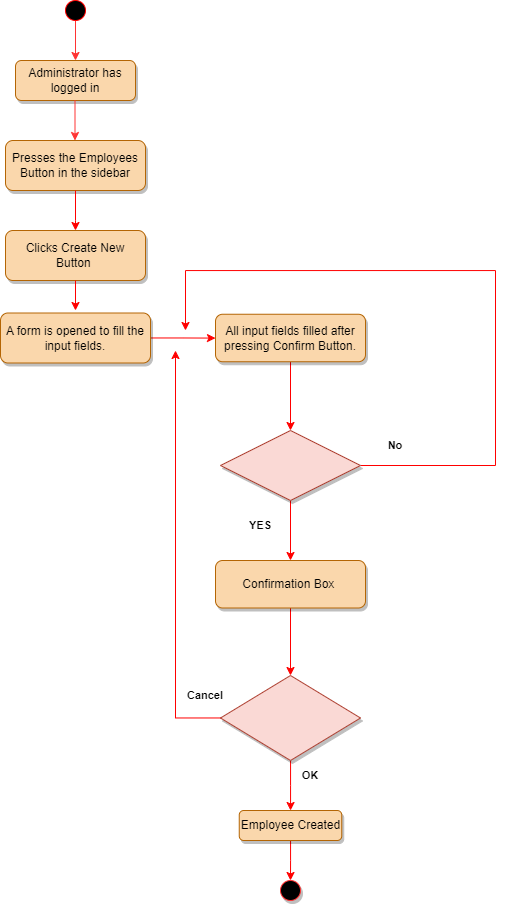

The diagram above was exported from draw.io. Its source (the exported page's mxGraphModel, read from the mxfile embedded in the PNG):
<mxGraphModel dx="1221" dy="613" grid="1" gridSize="10" guides="1" tooltips="1" connect="1" arrows="1" fold="1" page="1" pageScale="1" pageWidth="827" pageHeight="1169" math="0" shadow="0">
  <root>
    <mxCell id="WIyWlLk6GJQsqaUBKTNV-0" />
    <mxCell id="WIyWlLk6GJQsqaUBKTNV-1" parent="WIyWlLk6GJQsqaUBKTNV-0" />
    <mxCell id="WIyWlLk6GJQsqaUBKTNV-3" value="Administrator has logged in" style="rounded=1;whiteSpace=wrap;html=1;fontSize=12;glass=0;strokeWidth=1;shadow=1;fillColor=#fad7ac;strokeColor=#b46504;" parent="WIyWlLk6GJQsqaUBKTNV-1" vertex="1">
      <mxGeometry x="125" y="120" width="120" height="40" as="geometry" />
    </mxCell>
    <mxCell id="WIyWlLk6GJQsqaUBKTNV-7" value="Presses the Employees Button in the sidebar" style="rounded=1;whiteSpace=wrap;html=1;fontSize=12;glass=0;strokeWidth=1;shadow=1;fillColor=#fad7ac;strokeColor=#b46504;" parent="WIyWlLk6GJQsqaUBKTNV-1" vertex="1">
      <mxGeometry x="115" y="200" width="140" height="50" as="geometry" />
    </mxCell>
    <mxCell id="Z7M2vEy5gt8LaCYOwf-l-0" value="" style="endArrow=classic;html=1;rounded=0;startArrow=none;strokeColor=#FF3333;" edge="1" parent="WIyWlLk6GJQsqaUBKTNV-1" source="Z7M2vEy5gt8LaCYOwf-l-6" target="WIyWlLk6GJQsqaUBKTNV-3">
      <mxGeometry width="50" height="50" relative="1" as="geometry">
        <mxPoint x="185" as="sourcePoint" />
        <mxPoint x="395" y="160" as="targetPoint" />
        <Array as="points" />
      </mxGeometry>
    </mxCell>
    <mxCell id="Z7M2vEy5gt8LaCYOwf-l-1" value="Clicks Create New Button&amp;nbsp;" style="rounded=1;whiteSpace=wrap;html=1;fontSize=12;glass=0;strokeWidth=1;shadow=1;fillColor=#fad7ac;strokeColor=#b46504;" vertex="1" parent="WIyWlLk6GJQsqaUBKTNV-1">
      <mxGeometry x="115" y="290" width="140" height="50" as="geometry" />
    </mxCell>
    <mxCell id="Z7M2vEy5gt8LaCYOwf-l-3" value="" style="endArrow=classic;html=1;rounded=0;strokeColor=#FF0000;exitX=0.5;exitY=1;exitDx=0;exitDy=0;" edge="1" parent="WIyWlLk6GJQsqaUBKTNV-1" source="WIyWlLk6GJQsqaUBKTNV-7">
      <mxGeometry width="50" height="50" relative="1" as="geometry">
        <mxPoint x="255" y="225" as="sourcePoint" />
        <mxPoint x="185" y="290" as="targetPoint" />
        <Array as="points">
          <mxPoint x="185" y="280" />
        </Array>
      </mxGeometry>
    </mxCell>
    <mxCell id="Z7M2vEy5gt8LaCYOwf-l-6" value="" style="ellipse;whiteSpace=wrap;html=1;aspect=fixed;strokeColor=#FF0000;fillColor=#000000;fontColor=#ffffff;" vertex="1" parent="WIyWlLk6GJQsqaUBKTNV-1">
      <mxGeometry x="175" y="60" width="20" height="20" as="geometry" />
    </mxCell>
    <mxCell id="Z7M2vEy5gt8LaCYOwf-l-7" value="" style="endArrow=none;html=1;rounded=0;" edge="1" parent="WIyWlLk6GJQsqaUBKTNV-1" target="Z7M2vEy5gt8LaCYOwf-l-6">
      <mxGeometry width="50" height="50" relative="1" as="geometry">
        <mxPoint x="185" y="80" as="sourcePoint" />
        <mxPoint x="185" y="40" as="targetPoint" />
        <Array as="points" />
      </mxGeometry>
    </mxCell>
    <mxCell id="Z7M2vEy5gt8LaCYOwf-l-11" value="" style="endArrow=classic;html=1;rounded=0;startArrow=none;strokeColor=#FF3333;" edge="1" parent="WIyWlLk6GJQsqaUBKTNV-1">
      <mxGeometry width="50" height="50" relative="1" as="geometry">
        <mxPoint x="184.5" y="160" as="sourcePoint" />
        <mxPoint x="184.5" y="200" as="targetPoint" />
        <Array as="points" />
      </mxGeometry>
    </mxCell>
    <mxCell id="Z7M2vEy5gt8LaCYOwf-l-19" value="" style="endArrow=classic;html=1;rounded=0;strokeColor=#FF0000;exitX=0.5;exitY=1;exitDx=0;exitDy=0;" edge="1" parent="WIyWlLk6GJQsqaUBKTNV-1" source="Z7M2vEy5gt8LaCYOwf-l-1">
      <mxGeometry width="50" height="50" relative="1" as="geometry">
        <mxPoint x="155" y="290" as="sourcePoint" />
        <mxPoint x="185" y="370" as="targetPoint" />
      </mxGeometry>
    </mxCell>
    <mxCell id="Z7M2vEy5gt8LaCYOwf-l-51" style="edgeStyle=orthogonalEdgeStyle;rounded=0;orthogonalLoop=1;jettySize=auto;html=1;strokeColor=#FF0000;fontSize=11;fontColor=#000000;" edge="1" parent="WIyWlLk6GJQsqaUBKTNV-1" source="Z7M2vEy5gt8LaCYOwf-l-20" target="Z7M2vEy5gt8LaCYOwf-l-50">
      <mxGeometry relative="1" as="geometry" />
    </mxCell>
    <mxCell id="Z7M2vEy5gt8LaCYOwf-l-20" value="A form is opened to fill the input fields." style="rounded=1;whiteSpace=wrap;html=1;fontSize=12;glass=0;strokeWidth=1;shadow=1;fillColor=#fad7ac;strokeColor=#b46504;" vertex="1" parent="WIyWlLk6GJQsqaUBKTNV-1">
      <mxGeometry x="110" y="372.5" width="150" height="50" as="geometry" />
    </mxCell>
    <mxCell id="Z7M2vEy5gt8LaCYOwf-l-34" value="&lt;b&gt;&lt;font color=&quot;#000000&quot;&gt;YES&lt;/font&gt;&lt;/b&gt;" style="text;html=1;strokeColor=none;fillColor=none;align=center;verticalAlign=middle;whiteSpace=wrap;rounded=0;shadow=1;labelBackgroundColor=none;fontSize=11;fontColor=#FF6666;" vertex="1" parent="WIyWlLk6GJQsqaUBKTNV-1">
      <mxGeometry x="340" y="570" width="60" height="30" as="geometry" />
    </mxCell>
    <mxCell id="Z7M2vEy5gt8LaCYOwf-l-35" value="No" style="text;html=1;strokeColor=none;fillColor=none;align=center;verticalAlign=middle;whiteSpace=wrap;rounded=0;shadow=1;labelBackgroundColor=none;fontSize=11;fontColor=#000000;fontStyle=1" vertex="1" parent="WIyWlLk6GJQsqaUBKTNV-1">
      <mxGeometry x="475" y="490" width="60" height="30" as="geometry" />
    </mxCell>
    <mxCell id="Z7M2vEy5gt8LaCYOwf-l-60" value="" style="edgeStyle=orthogonalEdgeStyle;rounded=0;orthogonalLoop=1;jettySize=auto;html=1;strokeColor=#FF0000;fontSize=11;fontColor=#000000;entryX=0.5;entryY=0;entryDx=0;entryDy=0;" edge="1" parent="WIyWlLk6GJQsqaUBKTNV-1" source="Z7M2vEy5gt8LaCYOwf-l-49" target="Z7M2vEy5gt8LaCYOwf-l-63">
      <mxGeometry relative="1" as="geometry">
        <mxPoint x="400" y="645" as="targetPoint" />
      </mxGeometry>
    </mxCell>
    <mxCell id="Z7M2vEy5gt8LaCYOwf-l-62" value="" style="edgeStyle=orthogonalEdgeStyle;rounded=0;orthogonalLoop=1;jettySize=auto;html=1;strokeColor=#FF0000;fontSize=11;fontColor=#000000;" edge="1" parent="WIyWlLk6GJQsqaUBKTNV-1" source="Z7M2vEy5gt8LaCYOwf-l-49">
      <mxGeometry relative="1" as="geometry">
        <mxPoint x="295" y="390" as="targetPoint" />
        <Array as="points">
          <mxPoint x="605" y="525" />
          <mxPoint x="605" y="330" />
          <mxPoint x="295" y="330" />
        </Array>
      </mxGeometry>
    </mxCell>
    <mxCell id="Z7M2vEy5gt8LaCYOwf-l-49" value="" style="rhombus;whiteSpace=wrap;html=1;shadow=1;labelBackgroundColor=none;strokeColor=#ae4132;fontSize=11;fillColor=#fad9d5;align=center;" vertex="1" parent="WIyWlLk6GJQsqaUBKTNV-1">
      <mxGeometry x="330" y="490" width="140" height="70" as="geometry" />
    </mxCell>
    <mxCell id="Z7M2vEy5gt8LaCYOwf-l-54" style="edgeStyle=orthogonalEdgeStyle;rounded=0;orthogonalLoop=1;jettySize=auto;html=1;entryX=0.5;entryY=0;entryDx=0;entryDy=0;strokeColor=#FF0000;fontSize=11;fontColor=#000000;" edge="1" parent="WIyWlLk6GJQsqaUBKTNV-1" source="Z7M2vEy5gt8LaCYOwf-l-50" target="Z7M2vEy5gt8LaCYOwf-l-49">
      <mxGeometry relative="1" as="geometry" />
    </mxCell>
    <mxCell id="Z7M2vEy5gt8LaCYOwf-l-50" value="All input fields filled after pressing Confirm Button." style="rounded=1;whiteSpace=wrap;html=1;fontSize=12;glass=0;strokeWidth=1;shadow=1;fillColor=#fad7ac;strokeColor=#b46504;" vertex="1" parent="WIyWlLk6GJQsqaUBKTNV-1">
      <mxGeometry x="325" y="373.75" width="150" height="47.5" as="geometry" />
    </mxCell>
    <mxCell id="Z7M2vEy5gt8LaCYOwf-l-65" value="" style="edgeStyle=orthogonalEdgeStyle;rounded=0;orthogonalLoop=1;jettySize=auto;html=1;strokeColor=#FF0000;fontSize=11;fontColor=#000000;entryX=0.5;entryY=0;entryDx=0;entryDy=0;" edge="1" parent="WIyWlLk6GJQsqaUBKTNV-1" source="Z7M2vEy5gt8LaCYOwf-l-63" target="Z7M2vEy5gt8LaCYOwf-l-66">
      <mxGeometry relative="1" as="geometry">
        <mxPoint x="400" y="730" as="targetPoint" />
      </mxGeometry>
    </mxCell>
    <mxCell id="Z7M2vEy5gt8LaCYOwf-l-63" value="Confirmation Box&amp;nbsp;" style="rounded=1;whiteSpace=wrap;html=1;fontSize=12;glass=0;strokeWidth=1;shadow=1;fillColor=#fad7ac;strokeColor=#b46504;" vertex="1" parent="WIyWlLk6GJQsqaUBKTNV-1">
      <mxGeometry x="325" y="620" width="150" height="47.5" as="geometry" />
    </mxCell>
    <mxCell id="Z7M2vEy5gt8LaCYOwf-l-79" value="" style="edgeStyle=orthogonalEdgeStyle;rounded=0;orthogonalLoop=1;jettySize=auto;html=1;strokeColor=#FF0000;fontSize=11;fontColor=#000000;" edge="1" parent="WIyWlLk6GJQsqaUBKTNV-1" source="Z7M2vEy5gt8LaCYOwf-l-66">
      <mxGeometry relative="1" as="geometry">
        <mxPoint x="285" y="410" as="targetPoint" />
      </mxGeometry>
    </mxCell>
    <mxCell id="Z7M2vEy5gt8LaCYOwf-l-82" value="" style="edgeStyle=orthogonalEdgeStyle;rounded=0;orthogonalLoop=1;jettySize=auto;html=1;strokeColor=#FF0000;fontSize=11;fontColor=#000000;" edge="1" parent="WIyWlLk6GJQsqaUBKTNV-1" source="Z7M2vEy5gt8LaCYOwf-l-66" target="Z7M2vEy5gt8LaCYOwf-l-80">
      <mxGeometry relative="1" as="geometry" />
    </mxCell>
    <mxCell id="Z7M2vEy5gt8LaCYOwf-l-66" value="" style="rhombus;whiteSpace=wrap;html=1;shadow=1;labelBackgroundColor=none;strokeColor=#ae4132;fontSize=11;fillColor=#fad9d5;" vertex="1" parent="WIyWlLk6GJQsqaUBKTNV-1">
      <mxGeometry x="330" y="735" width="140" height="85" as="geometry" />
    </mxCell>
    <mxCell id="Z7M2vEy5gt8LaCYOwf-l-68" value="&lt;font color=&quot;#000000&quot;&gt;&lt;b&gt;OK&lt;/b&gt;&lt;/font&gt;" style="text;html=1;strokeColor=none;fillColor=none;align=center;verticalAlign=middle;whiteSpace=wrap;rounded=0;shadow=1;labelBackgroundColor=none;fontSize=11;fontColor=#FF6666;" vertex="1" parent="WIyWlLk6GJQsqaUBKTNV-1">
      <mxGeometry x="390" y="820" width="60" height="30" as="geometry" />
    </mxCell>
    <mxCell id="Z7M2vEy5gt8LaCYOwf-l-69" value="Cancel" style="text;html=1;strokeColor=none;fillColor=none;align=center;verticalAlign=middle;whiteSpace=wrap;rounded=0;shadow=1;labelBackgroundColor=none;fontSize=11;fontColor=#000000;fontStyle=1" vertex="1" parent="WIyWlLk6GJQsqaUBKTNV-1">
      <mxGeometry x="285" y="740" width="60" height="30" as="geometry" />
    </mxCell>
    <mxCell id="Z7M2vEy5gt8LaCYOwf-l-72" value="" style="ellipse;whiteSpace=wrap;html=1;aspect=fixed;shadow=1;labelBackgroundColor=none;strokeColor=#FF3333;fontSize=11;fontColor=#000000;fillColor=#000000;" vertex="1" parent="WIyWlLk6GJQsqaUBKTNV-1">
      <mxGeometry x="390" y="940" width="20" height="20" as="geometry" />
    </mxCell>
    <mxCell id="Z7M2vEy5gt8LaCYOwf-l-83" value="" style="edgeStyle=orthogonalEdgeStyle;rounded=0;orthogonalLoop=1;jettySize=auto;html=1;strokeColor=#FF0000;fontSize=11;fontColor=#000000;" edge="1" parent="WIyWlLk6GJQsqaUBKTNV-1" source="Z7M2vEy5gt8LaCYOwf-l-80" target="Z7M2vEy5gt8LaCYOwf-l-72">
      <mxGeometry relative="1" as="geometry" />
    </mxCell>
    <mxCell id="Z7M2vEy5gt8LaCYOwf-l-80" value="Employee Created" style="rounded=1;whiteSpace=wrap;html=1;fontSize=12;glass=0;strokeWidth=1;shadow=1;fillColor=#fad7ac;strokeColor=#b46504;" vertex="1" parent="WIyWlLk6GJQsqaUBKTNV-1">
      <mxGeometry x="348.75" y="870" width="102.5" height="30" as="geometry" />
    </mxCell>
  </root>
</mxGraphModel>